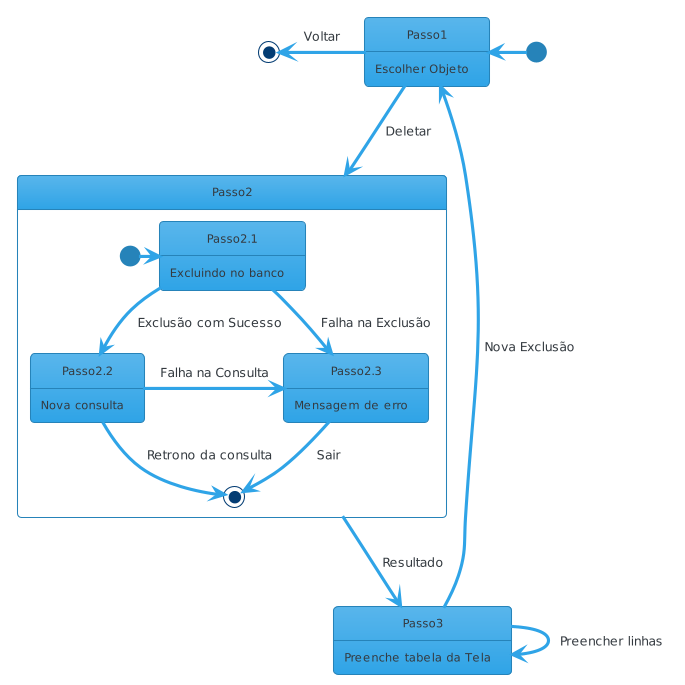

The diagram above was rendered by PlantUML. Its source (embedded in the PNG):
@startuml
!theme cerulean

State Passo1 {
	Passo1 : Escolher Objeto
}

State Passo2 {
	State Passo2.1 {
		Passo2.1 : Excluindo no banco
	}

	State Passo2.2 {
		Passo2.2 : Nova consulta
	}

        State Passo2.3 {
		Passo2.3 : Mensagem de erro
	}

	[*] -> Passo2.1
	Passo2.1 --> Passo2.2 : Exclusão com Sucesso
	Passo2.1 -right-> Passo2.3 : Falha na Exclusão
        Passo2.2 -right-> [*] : Retrono da consulta
        Passo2.2 -right-> Passo2.3 : Falha na Consulta
	Passo2.3 --> [*] : Sair
}

State Passo3 {
	Passo3 : Preenche tabela da Tela
}

[*] -left-> Passo1
Passo1 --> Passo2 : Deletar
Passo1 -left-> [*] : Voltar

Passo2 --> Passo3 : Resultado
Passo3  --> Passo3 : Preencher linhas
Passo3 --> Passo1 : Nova Exclusão
@enduml